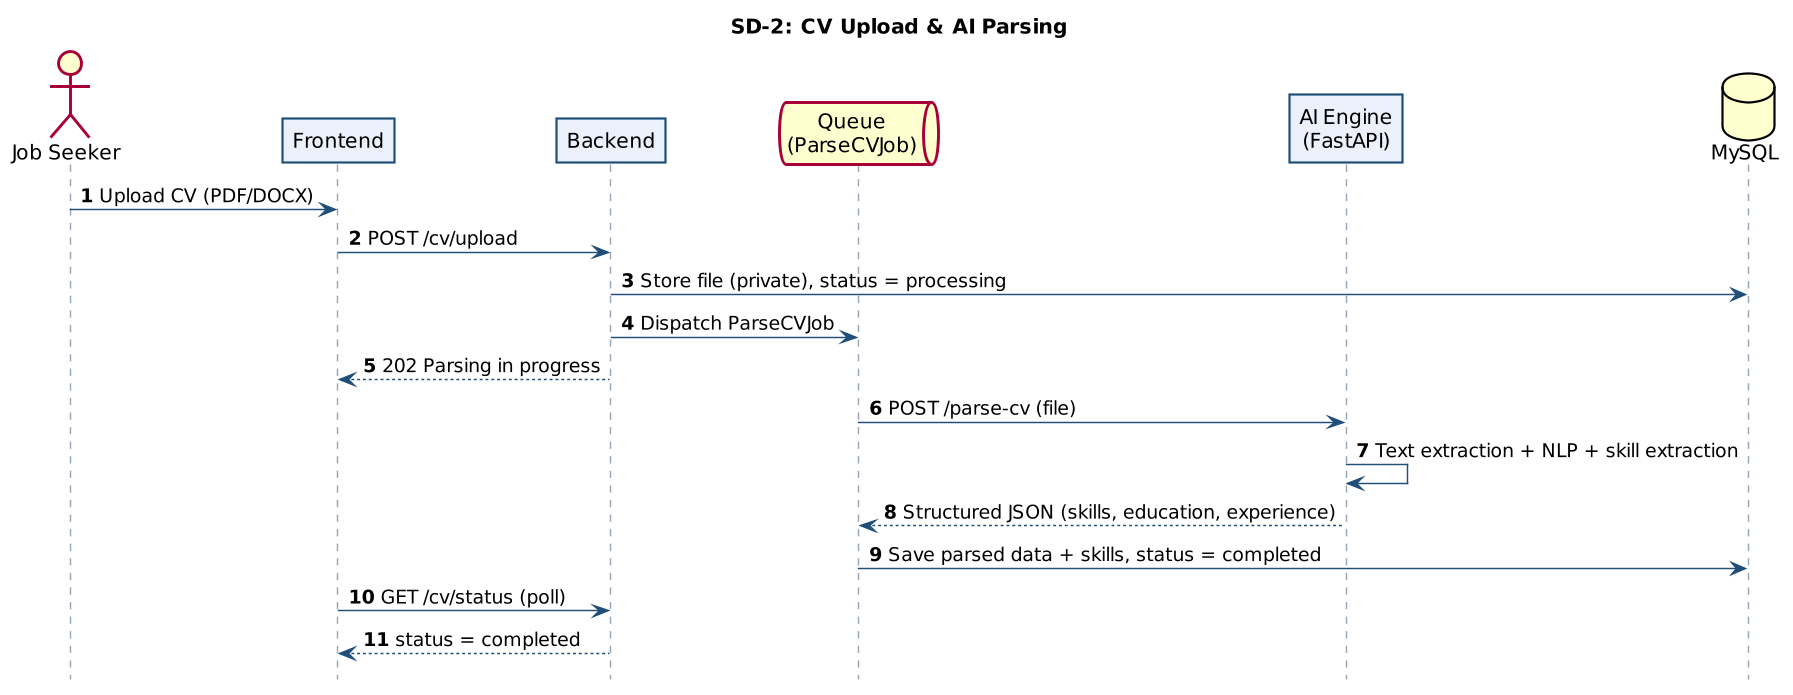

The diagram above was rendered by PlantUML. Its source (embedded in the PNG):
@startuml
skinparam dpi 140
skinparam shadowing false
skinparam defaultFontName Arial
hide footbox
autonumber
skinparam sequenceArrowColor #1F4E79
skinparam sequenceParticipantBorderColor #1F4E79
skinparam sequenceParticipantBackgroundColor #EAF1FB
skinparam sequenceLifeLineBorderColor #9AA7B5
title SD-2: CV Upload & AI Parsing
actor "Job Seeker" as U
participant "Frontend" as FE
participant "Backend" as BE
queue "Queue\n(ParseCVJob)" as Q
participant "AI Engine\n(FastAPI)" as AI
database "MySQL" as DB
U -> FE : Upload CV (PDF/DOCX)
FE -> BE : POST /cv/upload
BE -> DB : Store file (private), status = processing
BE -> Q : Dispatch ParseCVJob
BE --> FE : 202 Parsing in progress
Q -> AI : POST /parse-cv (file)
AI -> AI : Text extraction + NLP + skill extraction
AI --> Q : Structured JSON (skills, education, experience)
Q -> DB : Save parsed data + skills, status = completed
FE -> BE : GET /cv/status (poll)
BE --> FE : status = completed
@enduml